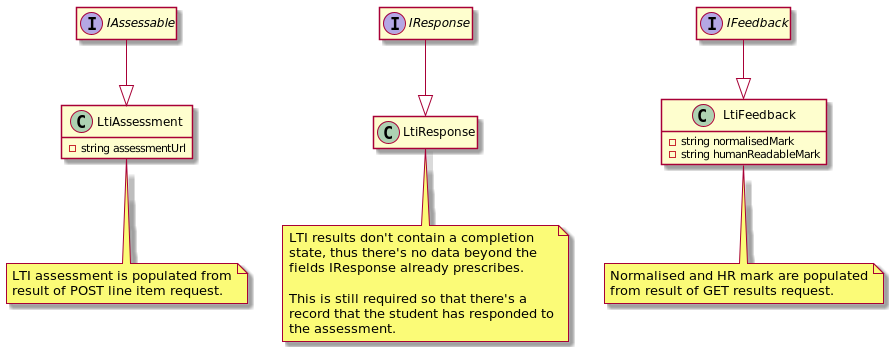

The diagram above was rendered by PlantUML. Its source (embedded in the PNG):
@startuml
'https://plantuml.com/class-diagram

interface IAssessable
interface IResponse
interface IFeedback

hide empty members

class LtiAssessment {
    - string assessmentUrl
}
note bottom of LtiAssessment
    LTI assessment is populated from
    result of POST line item request.
end note

class LtiResponse {}

class LtiFeedback {
    - string normalisedMark
    - string humanReadableMark
}
note bottom of LtiFeedback
    Normalised and HR mark are populated
    from result of GET results request.
end note

IAssessable --|> LtiAssessment
IResponse --|> LtiResponse
IFeedback --|> LtiFeedback

note bottom of LtiResponse
    LTI results don't contain a completion
    state, thus there's no data beyond the
    fields IResponse already prescribes.

    This is still required so that there's a
    record that the student has responded to
    the assessment.
end note

@enduml